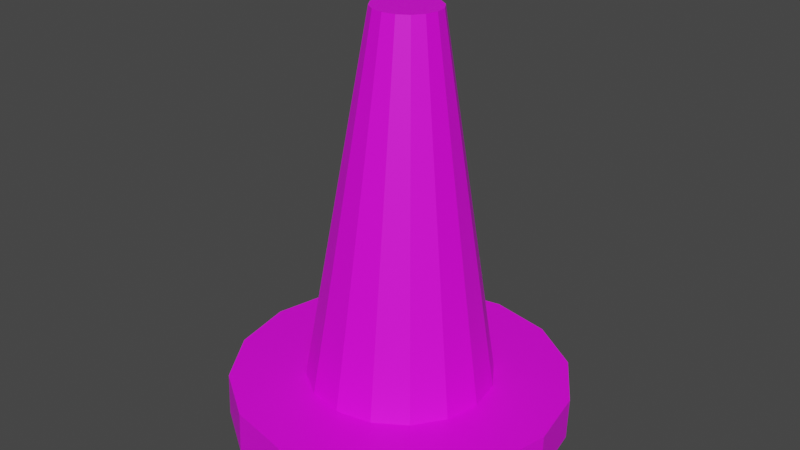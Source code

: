 # Source: trafficcone.blend  (saved by Blender 2.93.21; exported with 4.5.12 LTS)
import bpy
from mathutils import Matrix  # noqa: F401  (used for matrix-valued properties, if any)

bpy.ops.wm.read_factory_settings(use_empty=True)
scene = bpy.context.scene
scene.name = 'Scene'

# ---- collections
col_collection = bpy.data.collections.new('Collection'); scene.collection.children.link(col_collection)

# ---- materials (node trees are filled in below, after node groups)
mat_material_001 = bpy.data.materials.new('Material.001')
mat_material_001.use_transparent_shadow = False

# ---- material node trees
mat_material_001.use_nodes = True; mat_material_001.node_tree.nodes.clear()
_N = mat_material_001.node_tree.nodes; _L = mat_material_001.node_tree.links
n0 = _N.new('ShaderNodeBsdfPrincipled'); n0.name = 'Principled BSDF'; n0.location = (10, 300)
n0.distribution = 'GGX'
n0.subsurface_method = 'BURLEY'
n0.inputs[3].default_value = 1.45
n0.inputs[27].default_value = (0.0, 0.0, 0.0, 1.0)
n0.inputs[28].default_value = 1.0
n1 = _N.new('ShaderNodeOutputMaterial'); n1.name = 'Material Output'; n1.location = (300, 300)
n2 = _N.new('ShaderNodeTexImage'); n2.name = 'Image Texture'; n2.location = (-615, 282)
_L.new(n0.outputs[0], n1.inputs[0])
_L.new(n2.outputs[0], n0.inputs[0])
n1.is_active_output = True

# ---- world
world_world = bpy.data.worlds.new('World'); scene.world = world_world
world_world.use_nodes = True; world_world.node_tree.nodes.clear()
_N = world_world.node_tree.nodes; _L = world_world.node_tree.links
n0 = _N.new('ShaderNodeOutputWorld'); n0.name = 'World Output'; n0.location = (300, 300)
n1 = _N.new('ShaderNodeBackground'); n1.name = 'Background'; n1.location = (10, 300)
n1.inputs[0].default_value = (0.05088, 0.05088, 0.05088, 1.0)
_L.new(n1.outputs[0], n0.inputs[0])
n0.is_active_output = True
world_world.color = (0.05088, 0.05088, 0.05088)
world_world.use_sun_shadow = False
world_world.sun_shadow_jitter_overblur = 0.0

# ---- meshes
me_plane_001 = bpy.data.meshes.new('Plane.001')
me_plane_001.from_pydata([(-0.3548, 0.05634, 2.492), (-1.0, -0.03236, -1.431), (0.0, -0.0531, -1.885), (1.0, -0.03236, -1.431), (0.0, -0.03236, -1.431), (-1.805, -0.0531, -1.885), (-1.805, -0.03236, -1.431), (-0.3278, -0.07951, 2.495), (-0.9239, -0.4153, -1.423), (0.0, -0.0531, -1.885), (0.9239, 0.3506, -1.44), (0.0, -0.03236, -1.431), (-1.667, -0.7442, -1.87), (-1.667, -0.7234, -1.416), (-0.2509, -0.1947, 2.497), (-0.7071, -0.7399, -1.415), (0.0, -0.0531, -1.885), (0.7071, 0.6752, -1.447), (0.0, -0.03236, -1.431), (-1.276, -1.33, -1.857), (-1.276, -1.309, -1.402), (-0.1358, -0.2716, 2.499), (-0.3827, -0.9568, -1.41), (0.0, -0.0531, -1.885), (0.3827, 0.8921, -1.452), (0.0, -0.03236, -1.431), (-0.6907, -1.722, -1.848), (-0.6907, -1.701, -1.393), (1.551e-08, -0.2987, 2.5), (4.371e-08, -1.033, -1.409), (0.0, -0.0531, -1.885), (-4.371e-08, 0.9682, -1.454), (0.0, -0.03236, -1.431), (7.889e-08, -1.859, -1.845), (7.889e-08, -1.838, -1.39), (0.1358, -0.2716, 2.499), (0.3827, -0.9568, -1.41), (0.0, -0.0531, -1.885), (-0.3827, 0.8921, -1.452), (0.0, -0.03236, -1.431), (0.6907, -1.722, -1.848), (0.6907, -1.701, -1.393), (0.2509, -0.1947, 2.497), (0.7071, -0.7399, -1.415), (0.0, -0.0531, -1.885), (-0.7071, 0.6752, -1.447), (0.0, -0.03236, -1.431), (1.276, -1.33, -1.857), (1.276, -1.309, -1.402), (0.3278, -0.07951, 2.495), (0.9239, -0.4153, -1.423), (0.0, -0.0531, -1.885), (-0.9239, 0.3506, -1.44), (0.0, -0.03236, -1.431), (1.667, -0.7442, -1.87), (1.667, -0.7234, -1.416), (0.3548, 0.05634, 2.492), (1.0, -0.03236, -1.431), (0.0, -0.0531, -1.885), (-1.0, -0.03236, -1.431), (0.0, -0.03236, -1.431), (1.805, -0.0531, -1.885), (1.805, -0.03236, -1.431), (0.3278, 0.1922, 2.488), (0.9239, 0.3506, -1.44), (0.0, -0.0531, -1.885), (-0.9239, -0.4153, -1.423), (0.0, -0.03236, -1.431), (1.667, 0.638, -1.901), (1.667, 0.6587, -1.447), (0.2509, 0.3074, 2.486), (0.7071, 0.6752, -1.447), (0.0, -0.0531, -1.885), (-0.7071, -0.7399, -1.415), (0.0, -0.03236, -1.431), (1.276, 1.224, -1.914), (1.276, 1.245, -1.46), (0.1358, 0.3843, 2.484), (0.3827, 0.8921, -1.452), (0.0, -0.0531, -1.885), (-0.3827, -0.9568, -1.41), (0.0, -0.03236, -1.431), (0.6907, 1.615, -1.923), (0.6907, 1.636, -1.469), (-4.231e-09, 0.4113, 2.484), (-1.192e-08, 0.9682, -1.454), (1.192e-08, -1.033, -1.409), (0.0, -0.03236, -1.431), (-2.152e-08, 1.753, -1.926), (-2.152e-08, 1.774, -1.472), (-0.1358, 0.3843, 2.484), (-0.3827, 0.8921, -1.452), (0.3827, -0.9568, -1.41), (0.0, -0.03236, -1.431), (-0.6907, 1.615, -1.923), (-0.6907, 1.636, -1.469), (-0.2509, 0.3074, 2.486), (-0.7071, 0.6752, -1.447), (0.7071, -0.7399, -1.415), (0.0, -0.03236, -1.431), (-1.276, 1.224, -1.914), (-1.276, 1.245, -1.46), (-0.3278, 0.1922, 2.488), (-0.9239, 0.3506, -1.44), (0.9239, -0.4153, -1.423), (0.0, -0.03236, -1.431), (-1.667, 0.638, -1.901), (-1.667, 0.6587, -1.447)], [(57, 104)], [(0, 1, 8, 7), (7, 8, 15, 14), (14, 15, 22, 21), (21, 22, 29, 28), (28, 29, 36, 35), (35, 36, 43, 42), (42, 43, 50, 49), (49, 50, 57, 56), (56, 57, 64, 63), (63, 64, 71, 70), (70, 71, 78, 77), (77, 78, 85, 84), (84, 85, 91, 90), (90, 91, 97, 96), (96, 97, 103, 102), (102, 103, 1, 0), (60, 67, 66, 59, 52, 45, 38, 31, 24, 17, 10, 3, 104, 98, 92, 86, 80, 73, 74, 81, 87, 93, 99, 105, 4, 11, 18, 25, 32, 39, 46, 53), (107, 6, 1, 103, 97, 101), (7, 14, 21, 28, 35, 42, 49, 56, 63, 70, 77, 84, 90, 96, 102, 0), (4, 2, 9, 11), (11, 9, 16, 18), (18, 16, 23, 25), (25, 23, 30, 32), (32, 30, 37, 39), (39, 37, 44, 46), (46, 44, 51, 53), (53, 51, 58, 60), (60, 58, 65, 67), (67, 65, 72, 74), (74, 72, 79, 81), (12, 5, 106, 100, 94, 88, 82, 75, 68, 61, 54, 47, 40, 33, 26, 19), (64, 71, 78, 85, 87, 81, 74, 67, 60, 53, 46, 39, 32, 25, 18, 11, 4, 105, 99, 97, 103, 1, 8, 15, 22, 29, 36, 43, 50, 57), (91, 97, 99, 93, 87, 85), (66, 67, 74, 73), (6, 5, 12, 13), (13, 12, 19, 20), (20, 19, 26, 27), (27, 26, 33, 34), (34, 33, 40, 41), (41, 40, 47, 48), (48, 47, 54, 55), (55, 54, 61, 62), (62, 61, 68, 69), (69, 68, 75, 76), (76, 75, 82, 83), (83, 82, 88, 89), (89, 88, 94, 95), (95, 94, 100, 101), (101, 100, 106, 107), (107, 106, 5, 6), (83, 89, 95, 101, 97, 91, 85, 78, 71, 64, 57, 50, 43, 36, 29, 22, 15, 8, 1, 6, 13, 20, 27, 34, 41, 48, 55, 62, 69, 76)])
_uv = me_plane_001.uv_layers.new(name='UVMap')
_uv.uv.foreach_set('vector', [0.0, 1.0, 0.0, 0.5, 0.0625, 0.5, 0.0625, 1.0, 0.0625, 1.0, 0.0625, 0.5, 0.125, 0.5, 0.125, 1.0, 0.125, 1.0, 0.125, 0.5, 0.1875, 0.5, 0.1875, 1.0, 0.1875, 1.0, 0.1875, 0.5, 0.25, 0.5, 0.25, 1.0, 0.25, 1.0, 0.25, 0.5, 0.3125, 0.5, 0.3125, 1.0, 0.3125, 1.0, 0.3125, 0.5, 0.375, 0.5, 0.375, 1.0, 0.375, 1.0, 0.375, 0.5, 0.4375, 0.5, 0.4375, 1.0, 0.4375, 1.0, 0.4375, 0.5, 0.5, 0.5, 0.5, 1.0, 0.5, 1.0, 0.5, 0.5, 0.5625, 0.5, 0.5625, 1.0, 0.5625, 1.0, 0.5625, 0.5, 0.625, 0.5, 0.625, 1.0, 0.625, 1.0, 0.625, 0.5, 0.6875, 0.5, 0.6875, 1.0, 0.6875, 1.0, 0.6875, 0.5, 0.75, 0.5, 0.75, 1.0, 0.75, 1.0, 0.75, 0.5, 0.8125, 0.5, 0.8125, 1.0, 0.8125, 1.0, 0.8125, 0.5, 0.875, 0.5, 0.875, 1.0, 0.875, 1.0, 0.875, 0.5, 0.9375, 0.5, 0.9375, 1.0, 0.9375, 1.0, 0.9375, 0.5, 1.0, 0.5, 1.0, 1.0, 1.0, 0.5, 1.062, 0.5, 1.562, 0.5, 1.5, 0.5, 1.438, 0.5, 1.375, 0.5, 1.312, 0.5, 1.25, 0.5, 1.188, 0.5, 1.125, 0.5, 1.062, 0.5, 2.0, 0.5, 1.938, 0.5, 1.875, 0.5, 1.812, 0.5, 1.75, 0.5, 1.688, 0.5, 1.625, 0.5, 1.125, 0.5, 1.188, 0.5, 1.25, 0.5, 1.312, 0.5, 1.375, 0.5, 1.438, 0.5, 0.5, 0.5, 0.5625, 0.5, 0.625, 0.5, 0.6875, 0.5, 0.75, 0.5, 0.8125, 0.5, 0.875, 0.5, 0.9375, 0.5, 0.9375, 0.5, 1.0, 0.5, 1.0, 0.5, 0.9375, 0.5, 0.875, 0.5, 0.875, 0.5, 0.0625, 1.0, 0.125, 1.0, 0.1875, 1.0, 0.25, 1.0, 0.3125, 1.0, 0.375, 1.0, 0.4375, 1.0, 0.5, 1.0, 0.5625, 1.0, 0.625, 1.0, 0.6875, 1.0, 0.75, 1.0, 0.8125, 1.0, 0.875, 1.0, 0.9375, 1.0, 1.0, 1.0, 0.5, 0.5, 0.5, 0.0, 0.5625, 0.0, 0.5625, 0.5, 0.5625, 0.5, 0.5625, 0.0, 0.625, 0.0, 0.625, 0.5, 0.625, 0.5, 0.625, 0.0, 0.6875, 0.0, 0.6875, 0.5, 0.6875, 0.5, 0.6875, 0.0, 0.75, 0.0, 0.75, 0.5, 0.75, 0.5, 0.75, 0.0, 0.8125, 0.0, 0.8125, 0.5, 0.8125, 0.5, 0.8125, 0.0, 0.875, 0.0, 0.875, 0.5, 0.875, 0.5, 0.875, 0.0, 0.9375, 0.0, 0.9375, 0.5, 0.9375, 0.5, 0.9375, 0.0, 1.0, 0.0, 1.0, 0.5, 1.0, 0.5, 1.0, 0.0, 1.062, 0.0, 1.062, 0.5, 1.062, 0.5, 1.062, 0.0, 1.125, 0.0, 1.125, 0.5, 1.125, 0.5, 1.125, 0.0, 1.188, 0.0, 1.188, 0.5, 0.0625, 0.0, 1.0, 0.0, 0.9375, 0.0, 0.875, 0.0, 0.8125, 0.0, 0.75, 0.0, 0.6875, 0.0, 0.625, 0.0, 0.5625, 0.0, 0.5, 0.0, 0.4375, 0.0, 0.375, 0.0, 0.3125, 0.0, 0.25, 0.0, 0.1875, 0.0, 0.125, 0.0, 0.5625, 0.5, 0.625, 0.5, 0.6875, 0.5, 0.75, 0.5, 1.25, 0.5, 1.188, 0.5, 1.125, 0.5, 1.062, 0.5, 1.0, 0.5, 0.9375, 0.5, 0.875, 0.5, 0.8125, 0.5, 0.75, 0.5, 0.6875, 0.5, 0.625, 0.5, 0.5625, 0.5, 1.5, 0.5, 1.438, 0.5, 1.375, 0.5, 0.875, 0.5, 0.9375, 0.5, 0.0, 0.5, 0.0625, 0.5, 0.125, 0.5, 0.1875, 0.5, 0.25, 0.5, 0.3125, 0.5, 0.375, 0.5, 0.4375, 0.5, 0.5, 0.5, 0.8125, 0.5, 0.875, 0.5, 1.375, 0.5, 1.312, 0.5, 1.25, 0.5, 0.75, 0.5, 1.562, 0.5, 1.062, 0.5, 1.125, 0.5, 1.625, 0.5, 0.0, 0.5, 0.0, 0.0, 0.0625, 0.0, 0.0625, 0.5, 0.0625, 0.5, 0.0625, 0.0, 0.125, 0.0, 0.125, 0.5, 0.125, 0.5, 0.125, 0.0, 0.1875, 0.0, 0.1875, 0.5, 0.1875, 0.5, 0.1875, 0.0, 0.25, 0.0, 0.25, 0.5, 0.25, 0.5, 0.25, 0.0, 0.3125, 0.0, 0.3125, 0.5, 0.3125, 0.5, 0.3125, 0.0, 0.375, 0.0, 0.375, 0.5, 0.375, 0.5, 0.375, 0.0, 0.4375, 0.0, 0.4375, 0.5, 0.4375, 0.5, 0.4375, 0.0, 0.5, 0.0, 0.5, 0.5, 0.5, 0.5, 0.5, 0.0, 0.5625, 0.0, 0.5625, 0.5, 0.5625, 0.5, 0.5625, 0.0, 0.625, 0.0, 0.625, 0.5, 0.625, 0.5, 0.625, 0.0, 0.6875, 0.0, 0.6875, 0.5, 0.6875, 0.5, 0.6875, 0.0, 0.75, 0.0, 0.75, 0.5, 0.75, 0.5, 0.75, 0.0, 0.8125, 0.0, 0.8125, 0.5, 0.8125, 0.5, 0.8125, 0.0, 0.875, 0.0, 0.875, 0.5, 0.875, 0.5, 0.875, 0.0, 0.9375, 0.0, 0.9375, 0.5, 0.9375, 0.5, 0.9375, 0.0, 1.0, 0.0, 1.0, 0.5, 0.6875, 0.5, 0.75, 0.5, 0.8125, 0.5, 0.875, 0.5, 0.875, 0.5, 0.8125, 0.5, 0.75, 0.5, 0.6875, 0.5, 0.625, 0.5, 0.5625, 0.5, 0.5, 0.5, 0.4375, 0.5, 0.375, 0.5, 0.3125, 0.5, 0.25, 0.5, 0.1875, 0.5, 0.125, 0.5, 0.0625, 0.5, 0.0, 0.5, 0.0, 0.5, 0.0625, 0.5, 0.125, 0.5, 0.1875, 0.5, 0.25, 0.5, 0.3125, 0.5, 0.375, 0.5, 0.4375, 0.5, 0.5, 0.5, 0.5625, 0.5, 0.625, 0.5])
me_plane_001.materials.append(mat_material_001)
me_plane_001.use_remesh_fix_poles = True
me_plane_001.use_remesh_preserve_attributes = False
me_plane_001.use_mirror_vertex_groups = False
me_plane_001.update()

# ---- objects
ob_trafficcone = bpy.data.objects.new('trafficcone', me_plane_001)

# ---- transforms, parenting, visibility, modifiers, constraints
ob_trafficcone.location = (0.0, 0.0, 0.0)
ob_trafficcone.lineart.crease_threshold = 0.0

# ---- collection membership
col_collection.objects.link(ob_trafficcone)

# ---- scene / render settings (as saved in the file)
scene.frame_start = 1; scene.frame_end = 250; scene.frame_set(0)
scene.render.engine = 'BLENDER_EEVEE_NEXT'
scene.cycles.use_denoising = False
scene.cycles.samples = 128
scene.cycles.sampling_pattern = 'TABULATED_SOBOL'
scene.cycles.use_adaptive_sampling = False
scene.cycles.use_light_tree = False
scene.view_settings.view_transform = 'Filmic'
bpy.context.view_layer.update()

# ---- added for rendering (the .blend has no active camera and no usable light): camera, sun
cam_auto = bpy.data.cameras.new('AutoCamera')
cam_auto.lens = 50.0
cam_auto.sensor_width = 36.0
cam_auto.clip_end = 1000.0
ob_auto_camera = bpy.data.objects.new('AutoCamera', cam_auto)
scene.collection.objects.link(ob_auto_camera)
ob_auto_camera.location = (6.26241, -7.55763, 5.29656)
ob_auto_camera.rotation_euler = (1.09748, -7.21219e-08, 0.694738)
scene.camera = ob_auto_camera
light_auto_sun = bpy.data.lights.new('AutoSun', 'SUN')
light_auto_sun.energy = 3.0
light_auto_sun.angle = 0.0523599
ob_auto_sun = bpy.data.objects.new('AutoSun', light_auto_sun)
scene.collection.objects.link(ob_auto_sun)
ob_auto_sun.rotation_euler = (0.872665, 0.174533, 0.523599)
bpy.context.view_layer.update()
